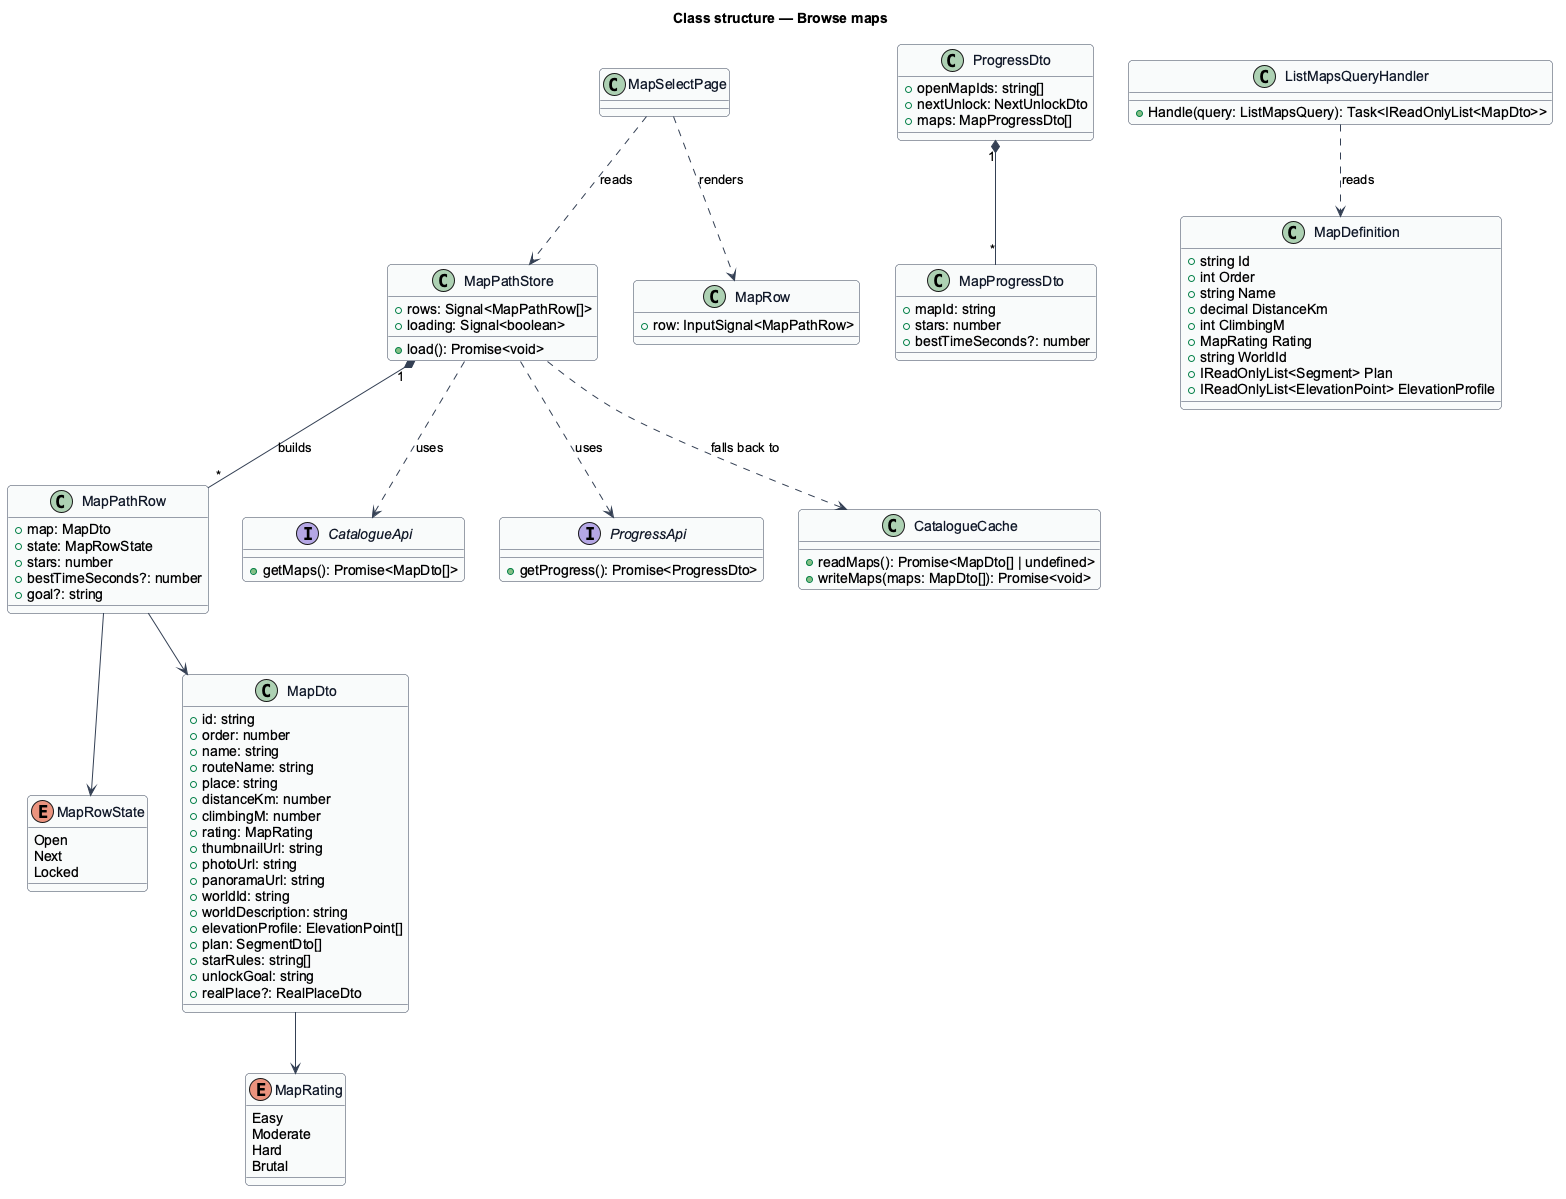

The diagram above was rendered by PlantUML. Its source (embedded in the PNG):
@startuml
' --- shared skin header ---
skinparam backgroundColor #FFFFFF
skinparam shadowing false
skinparam roundcorner 8
skinparam defaultFontName Arial
skinparam ArrowColor #344054
skinparam class {
  BorderColor #344054
  FontColor #101828
  BackgroundColor #F9FAFB
}
' --------------------------
title Class structure — Browse maps
enum MapRating {
  Easy
  Moderate
  Hard
  Brutal
}
enum MapRowState {
  Open
  Next
  Locked
}
class MapDto {
  +id: string
  +order: number
  +name: string
  +routeName: string
  +place: string
  +distanceKm: number
  +climbingM: number
  +rating: MapRating
  +thumbnailUrl: string
  +photoUrl: string
  +panoramaUrl: string
  +worldId: string
  +worldDescription: string
  +elevationProfile: ElevationPoint[]
  +plan: SegmentDto[]
  +starRules: string[]
  +unlockGoal: string
  +realPlace?: RealPlaceDto
}
class ProgressDto {
  +openMapIds: string[]
  +nextUnlock: NextUnlockDto
  +maps: MapProgressDto[]
}
class MapProgressDto {
  +mapId: string
  +stars: number
  +bestTimeSeconds?: number
}
class MapPathRow {
  +map: MapDto
  +state: MapRowState
  +stars: number
  +bestTimeSeconds?: number
  +goal?: string
}
class MapPathStore {
  +rows: Signal<MapPathRow[]>
  +loading: Signal<boolean>
  +load(): Promise<void>
}
interface CatalogueApi {
  +getMaps(): Promise<MapDto[]>
}
interface ProgressApi {
  +getProgress(): Promise<ProgressDto>
}
class CatalogueCache {
  +readMaps(): Promise<MapDto[] | undefined>
  +writeMaps(maps: MapDto[]): Promise<void>
}
class MapSelectPage
class MapRow {
  +row: InputSignal<MapPathRow>
}
class MapDefinition {
  +string Id
  +int Order
  +string Name
  +decimal DistanceKm
  +int ClimbingM
  +MapRating Rating
  +string WorldId
  +IReadOnlyList<Segment> Plan
  +IReadOnlyList<ElevationPoint> ElevationProfile
}
class ListMapsQueryHandler {
  +Handle(query: ListMapsQuery): Task<IReadOnlyList<MapDto>>
}
MapSelectPage ..> MapPathStore : reads
MapSelectPage ..> MapRow : renders
MapPathStore ..> CatalogueApi : uses
MapPathStore ..> ProgressApi : uses
MapPathStore ..> CatalogueCache : falls back to
MapPathStore "1" *-- "*" MapPathRow : builds
MapPathRow --> MapDto
MapPathRow --> MapRowState
MapDto --> MapRating
ProgressDto "1" *-- "*" MapProgressDto
ListMapsQueryHandler ..> MapDefinition : reads
@enduml